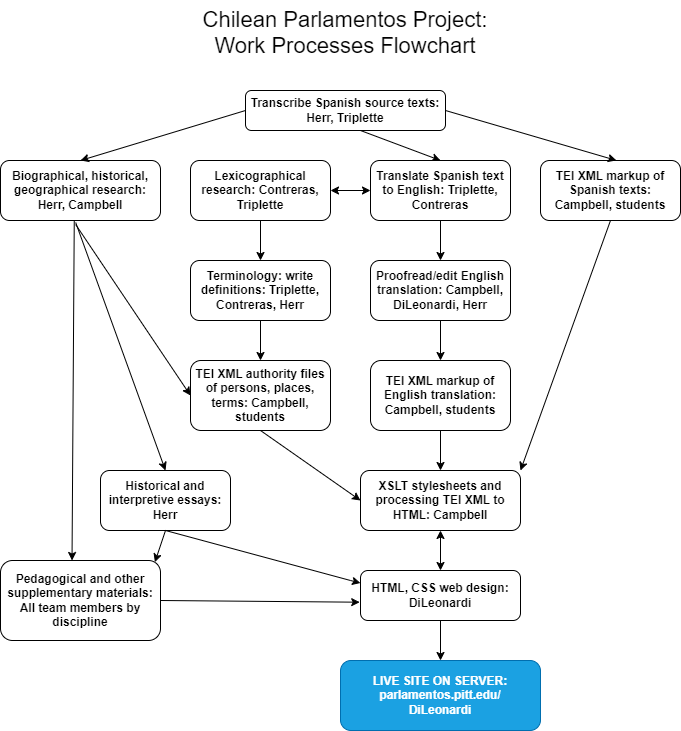

The diagram above was exported from draw.io. Its source (the exported page's mxGraphModel, read from the mxfile embedded in the PNG):
<mxGraphModel dx="989" dy="509" grid="1" gridSize="10" guides="1" tooltips="1" connect="1" arrows="1" fold="1" page="1" pageScale="1" pageWidth="850" pageHeight="1100" math="0" shadow="0">
  <root>
    <mxCell id="WIyWlLk6GJQsqaUBKTNV-0" />
    <mxCell id="WIyWlLk6GJQsqaUBKTNV-1" parent="WIyWlLk6GJQsqaUBKTNV-0" />
    <mxCell id="WIyWlLk6GJQsqaUBKTNV-3" value="Transcribe Spanish source texts: Herr, Triplette" style="rounded=1;whiteSpace=wrap;html=1;fontSize=12;glass=0;strokeWidth=1;shadow=0;fontStyle=1;" parent="WIyWlLk6GJQsqaUBKTNV-1" vertex="1">
      <mxGeometry x="325" y="160" width="200" height="40" as="geometry" />
    </mxCell>
    <mxCell id="WIyWlLk6GJQsqaUBKTNV-7" value="Lexicographical research: Contreras, Triplette" style="rounded=1;whiteSpace=wrap;html=1;fontSize=12;glass=0;strokeWidth=1;shadow=0;fontStyle=1" parent="WIyWlLk6GJQsqaUBKTNV-1" vertex="1">
      <mxGeometry x="270" y="230" width="140" height="60" as="geometry" />
    </mxCell>
    <mxCell id="WIyWlLk6GJQsqaUBKTNV-12" value="&lt;b&gt;Terminology: write definitions: Triplette, Contreras, Herr&lt;/b&gt;" style="rounded=1;whiteSpace=wrap;html=1;fontSize=12;glass=0;strokeWidth=1;shadow=0;" parent="WIyWlLk6GJQsqaUBKTNV-1" vertex="1">
      <mxGeometry x="270" y="330" width="140" height="60" as="geometry" />
    </mxCell>
    <mxCell id="ZnKk8ZFgnCG6UPBjfPsR-0" value="&lt;b&gt;Biographical, historical, geographical research: Herr, Campbell&lt;/b&gt;" style="rounded=1;whiteSpace=wrap;html=1;" vertex="1" parent="WIyWlLk6GJQsqaUBKTNV-1">
      <mxGeometry x="80" y="230" width="160" height="60" as="geometry" />
    </mxCell>
    <mxCell id="ZnKk8ZFgnCG6UPBjfPsR-1" value="Chilean Parlamentos Project: Work Processes Flowchart" style="text;html=1;whiteSpace=wrap;overflow=hidden;rounded=0;fontSize=22;align=center;" vertex="1" parent="WIyWlLk6GJQsqaUBKTNV-1">
      <mxGeometry x="260" y="70" width="330" height="60" as="geometry" />
    </mxCell>
    <mxCell id="ZnKk8ZFgnCG6UPBjfPsR-3" value="" style="endArrow=classic;html=1;rounded=0;entryX=0.5;entryY=0;entryDx=0;entryDy=0;" edge="1" parent="WIyWlLk6GJQsqaUBKTNV-1" target="ZnKk8ZFgnCG6UPBjfPsR-2">
      <mxGeometry width="50" height="50" relative="1" as="geometry">
        <mxPoint x="440" y="200" as="sourcePoint" />
        <mxPoint x="430" y="180" as="targetPoint" />
      </mxGeometry>
    </mxCell>
    <mxCell id="ZnKk8ZFgnCG6UPBjfPsR-7" value="" style="endArrow=classic;html=1;rounded=0;exitX=0;exitY=0.5;exitDx=0;exitDy=0;entryX=0.5;entryY=0;entryDx=0;entryDy=0;" edge="1" parent="WIyWlLk6GJQsqaUBKTNV-1" source="WIyWlLk6GJQsqaUBKTNV-3" target="ZnKk8ZFgnCG6UPBjfPsR-0">
      <mxGeometry width="50" height="50" relative="1" as="geometry">
        <mxPoint x="380" y="230" as="sourcePoint" />
        <mxPoint x="430" y="180" as="targetPoint" />
      </mxGeometry>
    </mxCell>
    <mxCell id="ZnKk8ZFgnCG6UPBjfPsR-8" value="&lt;b&gt;TEI XML markup of Spanish texts: Campbell, students&lt;/b&gt;" style="rounded=1;whiteSpace=wrap;html=1;" vertex="1" parent="WIyWlLk6GJQsqaUBKTNV-1">
      <mxGeometry x="620" y="230" width="140" height="60" as="geometry" />
    </mxCell>
    <mxCell id="ZnKk8ZFgnCG6UPBjfPsR-9" value="" style="endArrow=classic;html=1;rounded=0;exitX=1;exitY=0.5;exitDx=0;exitDy=0;entryX=0.542;entryY=-0.001;entryDx=0;entryDy=0;entryPerimeter=0;" edge="1" parent="WIyWlLk6GJQsqaUBKTNV-1" source="WIyWlLk6GJQsqaUBKTNV-3" target="ZnKk8ZFgnCG6UPBjfPsR-8">
      <mxGeometry width="50" height="50" relative="1" as="geometry">
        <mxPoint x="380" y="230" as="sourcePoint" />
        <mxPoint x="430" y="180" as="targetPoint" />
      </mxGeometry>
    </mxCell>
    <mxCell id="ZnKk8ZFgnCG6UPBjfPsR-10" value="" style="endArrow=classic;startArrow=classic;html=1;rounded=0;exitX=0;exitY=0.5;exitDx=0;exitDy=0;entryX=1;entryY=0.5;entryDx=0;entryDy=0;" edge="1" parent="WIyWlLk6GJQsqaUBKTNV-1" source="ZnKk8ZFgnCG6UPBjfPsR-2" target="WIyWlLk6GJQsqaUBKTNV-7">
      <mxGeometry width="50" height="50" relative="1" as="geometry">
        <mxPoint x="380" y="230" as="sourcePoint" />
        <mxPoint x="510" y="210" as="targetPoint" />
      </mxGeometry>
    </mxCell>
    <mxCell id="ZnKk8ZFgnCG6UPBjfPsR-11" value="" style="endArrow=classic;html=1;rounded=0;exitX=0.5;exitY=1;exitDx=0;exitDy=0;entryX=0.5;entryY=0;entryDx=0;entryDy=0;" edge="1" parent="WIyWlLk6GJQsqaUBKTNV-1" source="WIyWlLk6GJQsqaUBKTNV-7" target="WIyWlLk6GJQsqaUBKTNV-12">
      <mxGeometry width="50" height="50" relative="1" as="geometry">
        <mxPoint x="380" y="230" as="sourcePoint" />
        <mxPoint x="430" y="180" as="targetPoint" />
      </mxGeometry>
    </mxCell>
    <mxCell id="ZnKk8ZFgnCG6UPBjfPsR-12" value="&lt;b&gt;TEI XML authority files of persons, places, terms: Campbell, students&lt;/b&gt;" style="rounded=1;whiteSpace=wrap;html=1;" vertex="1" parent="WIyWlLk6GJQsqaUBKTNV-1">
      <mxGeometry x="270" y="430" width="140" height="70" as="geometry" />
    </mxCell>
    <mxCell id="ZnKk8ZFgnCG6UPBjfPsR-13" value="&lt;b&gt;Historical and interpretive essays: Herr&lt;/b&gt;" style="rounded=1;whiteSpace=wrap;html=1;" vertex="1" parent="WIyWlLk6GJQsqaUBKTNV-1">
      <mxGeometry x="180" y="540" width="130" height="60" as="geometry" />
    </mxCell>
    <mxCell id="ZnKk8ZFgnCG6UPBjfPsR-14" value="" style="endArrow=classic;html=1;rounded=0;exitX=0.5;exitY=1;exitDx=0;exitDy=0;entryX=0.5;entryY=0;entryDx=0;entryDy=0;" edge="1" parent="WIyWlLk6GJQsqaUBKTNV-1" source="WIyWlLk6GJQsqaUBKTNV-12" target="ZnKk8ZFgnCG6UPBjfPsR-12">
      <mxGeometry width="50" height="50" relative="1" as="geometry">
        <mxPoint x="380" y="370" as="sourcePoint" />
        <mxPoint x="430" y="320" as="targetPoint" />
      </mxGeometry>
    </mxCell>
    <mxCell id="ZnKk8ZFgnCG6UPBjfPsR-15" value="&lt;b&gt;TEI XML markup of English translation: Campbell, students&lt;/b&gt;" style="rounded=1;whiteSpace=wrap;html=1;" vertex="1" parent="WIyWlLk6GJQsqaUBKTNV-1">
      <mxGeometry x="450" y="430" width="140" height="70" as="geometry" />
    </mxCell>
    <mxCell id="ZnKk8ZFgnCG6UPBjfPsR-16" value="" style="endArrow=classic;html=1;rounded=0;entryX=0.5;entryY=0;entryDx=0;entryDy=0;" edge="1" parent="WIyWlLk6GJQsqaUBKTNV-1" source="ZnKk8ZFgnCG6UPBjfPsR-6" target="ZnKk8ZFgnCG6UPBjfPsR-15">
      <mxGeometry width="50" height="50" relative="1" as="geometry">
        <mxPoint x="510" y="324" as="sourcePoint" />
        <mxPoint x="430" y="340" as="targetPoint" />
      </mxGeometry>
    </mxCell>
    <mxCell id="ZnKk8ZFgnCG6UPBjfPsR-18" value="Pedagogical and other supplementary materials: All team members by discipline" style="rounded=1;whiteSpace=wrap;html=1;fontStyle=1" vertex="1" parent="WIyWlLk6GJQsqaUBKTNV-1">
      <mxGeometry x="80" y="630" width="160" height="80" as="geometry" />
    </mxCell>
    <mxCell id="ZnKk8ZFgnCG6UPBjfPsR-19" value="XSLT stylesheets and processing TEI XML to HTML: Campbell" style="rounded=1;whiteSpace=wrap;html=1;fontStyle=1" vertex="1" parent="WIyWlLk6GJQsqaUBKTNV-1">
      <mxGeometry x="440" y="540" width="160" height="60" as="geometry" />
    </mxCell>
    <mxCell id="ZnKk8ZFgnCG6UPBjfPsR-20" value="HTML, CSS web design: DiLeonardi" style="rounded=1;whiteSpace=wrap;html=1;fontStyle=1" vertex="1" parent="WIyWlLk6GJQsqaUBKTNV-1">
      <mxGeometry x="440" y="640" width="160" height="50" as="geometry" />
    </mxCell>
    <mxCell id="ZnKk8ZFgnCG6UPBjfPsR-21" value="" style="endArrow=classic;startArrow=classic;html=1;rounded=0;entryX=0.5;entryY=1;entryDx=0;entryDy=0;exitX=0.5;exitY=0;exitDx=0;exitDy=0;" edge="1" parent="WIyWlLk6GJQsqaUBKTNV-1" source="ZnKk8ZFgnCG6UPBjfPsR-20" target="ZnKk8ZFgnCG6UPBjfPsR-19">
      <mxGeometry width="50" height="50" relative="1" as="geometry">
        <mxPoint x="380" y="550" as="sourcePoint" />
        <mxPoint x="430" y="500" as="targetPoint" />
      </mxGeometry>
    </mxCell>
    <mxCell id="ZnKk8ZFgnCG6UPBjfPsR-22" value="" style="endArrow=classic;html=1;rounded=0;exitX=0.5;exitY=1;exitDx=0;exitDy=0;" edge="1" parent="WIyWlLk6GJQsqaUBKTNV-1" source="ZnKk8ZFgnCG6UPBjfPsR-15" target="ZnKk8ZFgnCG6UPBjfPsR-19">
      <mxGeometry width="50" height="50" relative="1" as="geometry">
        <mxPoint x="380" y="550" as="sourcePoint" />
        <mxPoint x="430" y="500" as="targetPoint" />
      </mxGeometry>
    </mxCell>
    <mxCell id="ZnKk8ZFgnCG6UPBjfPsR-23" value="" style="endArrow=classic;html=1;rounded=0;exitX=0.5;exitY=1;exitDx=0;exitDy=0;entryX=0;entryY=0.5;entryDx=0;entryDy=0;" edge="1" parent="WIyWlLk6GJQsqaUBKTNV-1" source="ZnKk8ZFgnCG6UPBjfPsR-12" target="ZnKk8ZFgnCG6UPBjfPsR-19">
      <mxGeometry width="50" height="50" relative="1" as="geometry">
        <mxPoint x="380" y="550" as="sourcePoint" />
        <mxPoint x="430" y="500" as="targetPoint" />
      </mxGeometry>
    </mxCell>
    <mxCell id="ZnKk8ZFgnCG6UPBjfPsR-24" value="" style="endArrow=classic;html=1;rounded=0;exitX=0.461;exitY=0.994;exitDx=0;exitDy=0;exitPerimeter=0;entryX=0.537;entryY=-0.013;entryDx=0;entryDy=0;entryPerimeter=0;" edge="1" parent="WIyWlLk6GJQsqaUBKTNV-1" source="ZnKk8ZFgnCG6UPBjfPsR-0">
      <mxGeometry width="50" height="50" relative="1" as="geometry">
        <mxPoint x="140.00000000000009" y="288.2200000000001" as="sourcePoint" />
        <mxPoint x="151.52000000000007" y="630" as="targetPoint" />
      </mxGeometry>
    </mxCell>
    <mxCell id="ZnKk8ZFgnCG6UPBjfPsR-25" value="" style="endArrow=classic;html=1;rounded=0;entryX=1;entryY=0;entryDx=0;entryDy=0;exitX=0.5;exitY=1;exitDx=0;exitDy=0;" edge="1" parent="WIyWlLk6GJQsqaUBKTNV-1" source="ZnKk8ZFgnCG6UPBjfPsR-8" target="ZnKk8ZFgnCG6UPBjfPsR-19">
      <mxGeometry width="50" height="50" relative="1" as="geometry">
        <mxPoint x="380" y="350" as="sourcePoint" />
        <mxPoint x="430" y="300" as="targetPoint" />
      </mxGeometry>
    </mxCell>
    <mxCell id="ZnKk8ZFgnCG6UPBjfPsR-26" value="" style="endArrow=classic;html=1;rounded=0;entryX=0.5;entryY=0;entryDx=0;entryDy=0;exitX=0.47;exitY=1.034;exitDx=0;exitDy=0;exitPerimeter=0;" edge="1" parent="WIyWlLk6GJQsqaUBKTNV-1" source="ZnKk8ZFgnCG6UPBjfPsR-0" target="ZnKk8ZFgnCG6UPBjfPsR-13">
      <mxGeometry width="50" height="50" relative="1" as="geometry">
        <mxPoint x="160" y="230" as="sourcePoint" />
        <mxPoint x="430" y="430" as="targetPoint" />
      </mxGeometry>
    </mxCell>
    <mxCell id="ZnKk8ZFgnCG6UPBjfPsR-27" value="" style="endArrow=classic;html=1;rounded=0;entryX=0;entryY=0.5;entryDx=0;entryDy=0;exitX=0.47;exitY=1.068;exitDx=0;exitDy=0;exitPerimeter=0;" edge="1" parent="WIyWlLk6GJQsqaUBKTNV-1" source="ZnKk8ZFgnCG6UPBjfPsR-0" target="ZnKk8ZFgnCG6UPBjfPsR-12">
      <mxGeometry width="50" height="50" relative="1" as="geometry">
        <mxPoint x="380" y="480" as="sourcePoint" />
        <mxPoint x="430" y="430" as="targetPoint" />
      </mxGeometry>
    </mxCell>
    <mxCell id="ZnKk8ZFgnCG6UPBjfPsR-28" value="" style="endArrow=classic;html=1;rounded=0;exitX=0.5;exitY=1;exitDx=0;exitDy=0;entryX=0.965;entryY=0.021;entryDx=0;entryDy=0;entryPerimeter=0;" edge="1" parent="WIyWlLk6GJQsqaUBKTNV-1" source="ZnKk8ZFgnCG6UPBjfPsR-13" target="ZnKk8ZFgnCG6UPBjfPsR-18">
      <mxGeometry width="50" height="50" relative="1" as="geometry">
        <mxPoint x="380" y="480" as="sourcePoint" />
        <mxPoint x="430" y="430" as="targetPoint" />
      </mxGeometry>
    </mxCell>
    <mxCell id="ZnKk8ZFgnCG6UPBjfPsR-29" value="" style="endArrow=classic;html=1;rounded=0;exitX=0.5;exitY=1;exitDx=0;exitDy=0;entryX=0;entryY=0.25;entryDx=0;entryDy=0;" edge="1" parent="WIyWlLk6GJQsqaUBKTNV-1" source="ZnKk8ZFgnCG6UPBjfPsR-13" target="ZnKk8ZFgnCG6UPBjfPsR-20">
      <mxGeometry width="50" height="50" relative="1" as="geometry">
        <mxPoint x="380" y="480" as="sourcePoint" />
        <mxPoint x="420" y="570" as="targetPoint" />
        <Array as="points">
          <mxPoint x="430" y="650" />
        </Array>
      </mxGeometry>
    </mxCell>
    <mxCell id="ZnKk8ZFgnCG6UPBjfPsR-30" value="" style="endArrow=classic;html=1;rounded=0;exitX=1;exitY=0.5;exitDx=0;exitDy=0;entryX=-0.005;entryY=0.634;entryDx=0;entryDy=0;entryPerimeter=0;" edge="1" parent="WIyWlLk6GJQsqaUBKTNV-1" source="ZnKk8ZFgnCG6UPBjfPsR-18" target="ZnKk8ZFgnCG6UPBjfPsR-20">
      <mxGeometry width="50" height="50" relative="1" as="geometry">
        <mxPoint x="380" y="480" as="sourcePoint" />
        <mxPoint x="430" y="430" as="targetPoint" />
      </mxGeometry>
    </mxCell>
    <mxCell id="ZnKk8ZFgnCG6UPBjfPsR-6" value="&lt;b&gt;Proofread/edit English translation: Campbell, DiLeonardi, Herr&lt;/b&gt;" style="rounded=1;whiteSpace=wrap;html=1;" vertex="1" parent="WIyWlLk6GJQsqaUBKTNV-1">
      <mxGeometry x="450" y="330" width="140" height="60" as="geometry" />
    </mxCell>
    <mxCell id="ZnKk8ZFgnCG6UPBjfPsR-2" value="&lt;b&gt;Translate Spanish text to English: Triplette, Contreras&lt;/b&gt;" style="rounded=1;whiteSpace=wrap;html=1;" vertex="1" parent="WIyWlLk6GJQsqaUBKTNV-1">
      <mxGeometry x="450" y="230" width="140" height="60" as="geometry" />
    </mxCell>
    <mxCell id="ZnKk8ZFgnCG6UPBjfPsR-35" value="LIVE SITE ON SERVER:&lt;div&gt;parlamentos.pitt.edu/&lt;/div&gt;&lt;div&gt;DiLeonardi&lt;/div&gt;" style="rounded=1;whiteSpace=wrap;html=1;fontStyle=1;fillColor=#1ba1e2;strokeColor=#006EAF;fontColor=#ffffff;" vertex="1" parent="WIyWlLk6GJQsqaUBKTNV-1">
      <mxGeometry x="420" y="730" width="200" height="70" as="geometry" />
    </mxCell>
    <mxCell id="ZnKk8ZFgnCG6UPBjfPsR-37" value="" style="endArrow=classic;html=1;rounded=0;exitX=0.5;exitY=1;exitDx=0;exitDy=0;entryX=0.5;entryY=0;entryDx=0;entryDy=0;" edge="1" parent="WIyWlLk6GJQsqaUBKTNV-1" source="ZnKk8ZFgnCG6UPBjfPsR-20" target="ZnKk8ZFgnCG6UPBjfPsR-35">
      <mxGeometry width="50" height="50" relative="1" as="geometry">
        <mxPoint x="380" y="690" as="sourcePoint" />
        <mxPoint x="450" y="738" as="targetPoint" />
      </mxGeometry>
    </mxCell>
    <mxCell id="ZnKk8ZFgnCG6UPBjfPsR-38" value="" style="endArrow=classic;html=1;rounded=0;entryX=0.5;entryY=0;entryDx=0;entryDy=0;exitX=0.5;exitY=1;exitDx=0;exitDy=0;" edge="1" parent="WIyWlLk6GJQsqaUBKTNV-1" source="ZnKk8ZFgnCG6UPBjfPsR-2" target="ZnKk8ZFgnCG6UPBjfPsR-6">
      <mxGeometry width="50" height="50" relative="1" as="geometry">
        <mxPoint x="380" y="280" as="sourcePoint" />
        <mxPoint x="430" y="230" as="targetPoint" />
      </mxGeometry>
    </mxCell>
  </root>
</mxGraphModel>